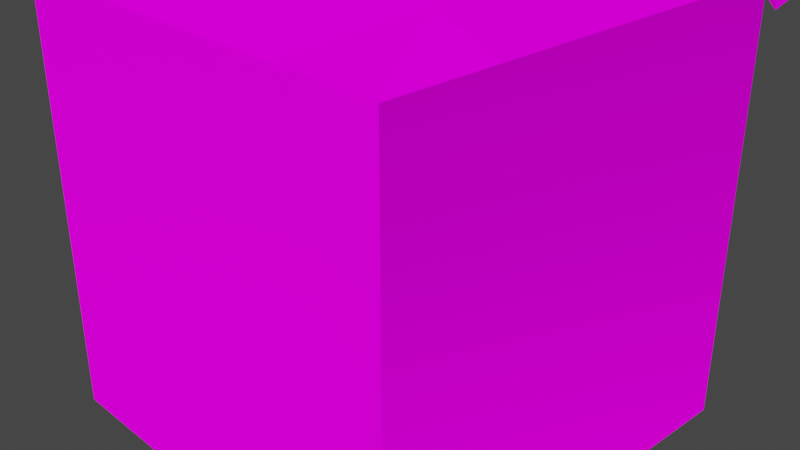 # Source: server_cosmetics_santa_hat.blend  (saved by Blender 2.93.21; exported with 4.5.12 LTS)
import bpy
from mathutils import Matrix  # noqa: F401  (used for matrix-valued properties, if any)

bpy.ops.wm.read_factory_settings(use_empty=True)
scene = bpy.context.scene
scene.name = 'Scene'

# ---- collections
col_collection = bpy.data.collections.new('Collection'); scene.collection.children.link(col_collection)

# ---- images (referenced by path relative to the original .blend; pixels are not part of the script)
import os
ASSET_DIR = os.environ.get("B2B_ASSET_DIR", "")  # directory of the original .blend (textures are referenced by path, not embedded)
HERE = os.path.dirname(os.path.abspath(__file__))  # packed textures are extracted next to this script under _unpacked/

def load_image(name, relpath, width, height, colorspace="sRGB"):
    """Load a texture the original file referenced (path relative to the .blend, or extracted next to this script)."""
    p = next((c for c in (os.path.join(HERE, relpath), os.path.join(ASSET_DIR, relpath)) if relpath and os.path.exists(c)), "")
    if p:
        img = bpy.data.images.load(p, check_existing=True)
        img.name = name
    else:  # same state as the original file: an image datablock whose file is absent (Cycles renders it pink)
        img = bpy.data.images.new(name, width, height)
        img.source = "FILE"
        img.filepath = "//" + (relpath or name)
    img.colorspace_settings.name = colorspace
    return img
img_server_cosmetics_santa_hat_png = load_image('server_cosmetics_santa_hat.png', 'server_cosmetics_santa_hat.png', 1024, 1024, 'sRGB')

# ---- materials (node trees are filled in below, after node groups)
mat_material = bpy.data.materials.new('Material')
mat_material.alpha_threshold = 0.0
mat_material.line_color = (0.0, 0.0, 0.0, 1.0)

# ---- material node trees
mat_material.use_nodes = True; mat_material.node_tree.nodes.clear()
_N = mat_material.node_tree.nodes; _L = mat_material.node_tree.links
n0 = _N.new('ShaderNodeOutputMaterial'); n0.name = 'Material Output'; n0.location = (300, 300)
n0.target = 'CYCLES'
n1 = _N.new('ShaderNodeBsdfDiffuse'); n1.name = 'Diffuse BSDF'; n1.location = (10, 300)
n1.inputs[1].default_value = 1.0
n2 = _N.new('ShaderNodeTexImage'); n2.name = 'Image Texture'; n2.location = (-280, 280)
n2.image = img_server_cosmetics_santa_hat_png
n2.interpolation = 'Closest'
n3 = _N.new('ShaderNodeOutputMaterial'); n3.name = 'Material Output.001'; n3.location = (0, 0)
n3.target = 'EEVEE'
n4 = _N.new('ShaderNodeMixShader'); n4.name = 'Mix Shader'; n4.location = (0, 0)
n4.label = 'Disable Shadow'
n4.hide = True
n5 = _N.new('ShaderNodeLightPath'); n5.name = 'Light Path'; n5.location = (0, 0)
n5.hide = True
n6 = _N.new('ShaderNodeBsdfTransparent'); n6.name = 'Transparent BSDF'; n6.location = (0, 0)
n6.hide = True
_L.new(n1.outputs[0], n0.inputs[0])
_L.new(n2.outputs[0], n1.inputs[0])
_L.new(n1.outputs[0], n4.inputs[1])
_L.new(n4.outputs[0], n3.inputs[0])
_L.new(n5.outputs[1], n4.inputs[0])
_L.new(n6.outputs[0], n4.inputs[2])
n0.is_active_output = True

# ---- world
world_world = bpy.data.worlds.new('World'); scene.world = world_world
world_world.color = (0.05088, 0.05088, 0.05088)
world_world.use_sun_shadow = False
world_world.sun_shadow_jitter_overblur = 0.0

# ---- cameras
cam_camera = bpy.data.cameras.new('Camera')
cam_camera.clip_end = 100.0
cam_camera.ortho_scale = 7.314

# ---- meshes
me_cube = bpy.data.meshes.new('Cube')
me_cube.from_pydata([(2.5, -2.541, -2.384), (2.5, -2.541, 2.616), (2.5, 2.459, -2.384), (2.5, 2.459, 2.616), (-2.5, -2.541, -2.384), (-2.5, -2.541, 2.616), (-2.5, 2.459, -2.384), (-2.5, 2.459, 2.616), (1.742, -0.08716, 2.854), (-1.758, -0.06484, 2.865), (-4.008e-07, 7.459, 2.616), (-2.463e-07, 5.692, 2.616), (-1.768, 7.459, 2.616), (1.768, 7.459, 2.616), (-5.554e-07, 9.227, 2.616), (-2.463e-07, 5.692, 2.616), (-2.463e-07, 7.459, 0.8484), (-5.554e-07, 7.459, 4.384), (-5.554e-07, 9.227, 2.616), (1.768, 7.459, 2.616), (-1.718e-07, 7.459, 0.8484), (-6.299e-07, 7.459, 4.384), (-1.768, 7.459, 2.616), (-2.5, 1.209, 2.616), (-1.25, -2.541, 2.616), (1.25, 2.459, 2.616), (2.5, -1.291, 2.616), (-2.5, -1.291, 2.616), (1.25, -2.541, 2.616), (-1.25, 2.459, 2.616), (2.5, 1.209, 2.616), (1.75, -1.291, 2.894), (-1.75, -1.291, 2.894), (-1.75, 1.209, 2.894), (1.75, 1.209, 2.894), (-1.543, 2.558, 2.755), (1.56, 2.538, 2.745)], [], [(12, 14, 13, 11), (29, 25, 34, 33), (30, 2, 0, 26), (34, 25, 3), (28, 0, 4, 24), (29, 6, 2, 25), (2, 6, 4, 0), (35, 36, 8, 9), (33, 34, 31, 32), (18, 16, 15, 17), (24, 32, 31, 28), (22, 20, 19, 21), (1, 28, 31), (23, 33, 32, 27), (5, 27, 32), (33, 23, 7), (28, 1, 5), (23, 5, 27), (35, 10, 36), (27, 4, 6, 23), (25, 2, 3), (6, 29, 7), (23, 6, 7), (4, 27, 5), (34, 3, 30), (26, 0, 1), (2, 30, 3), (24, 4, 5), (0, 28, 1), (1, 31, 26), (5, 32, 24), (33, 7, 29), (28, 5, 24), (23, 7, 5), (34, 30, 26, 31)])
_uv = me_cube.uv_layers.new(name='UVMap')
_uv.uv.foreach_set('vector', [0.7812, 0.5625, 0.9688, 0.5625, 0.9688, 0.9375, 0.7812, 0.9375, 0.4375, 0.5, 0.3125, 0.5, 0.2812, 0.625, 0.4688, 0.625, 0.6875, 0.5, 0.75, 0.0, 0.5, 0.0, 0.5625, 0.5, 0.2812, 0.625, 0.3125, 0.5, 0.25, 0.5, 0.4375, 0.5, 0.5, 0.0, 0.25, 0.0, 0.3125, 0.5, 0.9375, 0.5, 1.0, 0.0, 0.75, 0.0, 0.8125, 0.5, 0.5, 1.0, 0.75, 1.0, 0.75, 0.5, 0.5, 0.5, 0.03125, 0.75, 0.2188, 0.75, 0.2188, 0.5, 0.03125, 0.5, 0.4688, 0.625, 0.2812, 0.625, 0.2812, 0.875, 0.4688, 0.875, 0.7812, 0.5625, 0.7812, 0.9375, 0.9688, 0.9375, 0.9688, 0.5625, 0.4688, 1.0, 0.4688, 0.875, 0.2812, 0.875, 0.3125, 1.0, 0.7812, 0.5625, 0.9688, 0.5625, 0.9688, 0.9375, 0.7812, 0.9375, 0.25, 1.0, 0.3125, 1.0, 0.2812, 0.875, 0.5, 0.625, 0.4688, 0.625, 0.4688, 0.875, 0.5, 0.875, 0.5, 1.0, 0.5, 0.875, 0.4688, 0.875, 0.4688, 0.625, 0.5, 0.625, 0.5, 0.5, 0.0, 0.0, 0.0, 0.0, 0.0, 0.0, 0.0, 0.0, 0.0, 0.0, 0.0, 0.0, 0.03125, 0.5, 0.125, 1.0, 0.2188, 0.5, 0.1875, 0.5, 0.25, 0.0, 0.0, 0.0, 0.0625, 0.5, 0.8125, 0.5, 0.75, 0.0, 0.75, 0.5, 1.0, 0.0, 0.9375, 0.5, 1.0, 0.5, 0.0625, 0.5, 0.0, 0.0, 0.0, 0.5, 0.25, 0.0, 0.1875, 0.5, 0.25, 0.5, 0.2812, 0.625, 0.25, 0.5, 0.25, 0.625, 0.5625, 0.5, 0.5, 0.0, 0.5, 0.5, 0.75, 0.0, 0.6875, 0.5, 0.75, 0.5, 0.3125, 0.5, 0.25, 0.0, 0.25, 0.5, 0.5, 0.0, 0.4375, 0.5, 0.5, 0.5, 0.25, 1.0, 0.2812, 0.875, 0.25, 0.875, 0.5, 1.0, 0.4688, 0.875, 0.4688, 1.0, 0.4688, 0.625, 0.5, 0.5, 0.4375, 0.5, 0.0, 0.0, 0.0, 0.0, 0.0, 0.0, 0.0, 0.0, 0.0, 0.0, 0.0, 0.0, 0.2812, 0.625, 0.25, 0.625, 0.25, 0.875, 0.2812, 0.875])
me_cube.materials.append(mat_material)
me_cube.use_remesh_preserve_volume = False
me_cube.use_remesh_preserve_attributes = False
me_cube.use_mirror_vertex_groups = False
me_cube.use_paint_bone_selection = False
me_cube.use_paint_mask = True
me_cube.update()
me_cube.normals_split_custom_set([tuple(v) for v in zip(*[iter([-0.5292, 0.1504, -0.835, -0.5292, 0.1504, -0.835, -0.5292, 0.1504, -0.835, -0.5292, 0.1505, -0.835, -0.678, -0.07991, -0.7307, -0.6798, -0.09732, -0.7269, -0.68, -0.09871, -0.7266, -0.6781, -0.08128, -0.7304, -0.7216, 0.4378, 0.5362, -0.7216, 0.4378, 0.5362, -0.7216, 0.4378, 0.5363, -0.7216, 0.4378, 0.5362, -0.8462, 0.1319, -0.5163, -0.8458, 0.1333, -0.5166, -0.84, 0.1523, -0.5208, 0.4462, 0.8864, -0.1232, 0.4462, 0.8864, -0.1231, 0.4462, 0.8864, -0.1231, 0.4462, 0.8864, -0.1231, -0.4462, -0.8864, 0.1231, -0.4462, -0.8864, 0.1231, -0.4462, -0.8864, 0.1231, -0.4462, -0.8864, 0.1231, 0.5292, -0.1505, 0.835, 0.5292, -0.1504, 0.835, 0.5292, -0.1504, 0.835, 0.5292, -0.1504, 0.835, -0.621, 0.09532, -0.778, -0.621, 0.09522, -0.778, -0.621, 0.0953, -0.778, -0.621, 0.09529, -0.778, -0.5292, 0.1504, -0.835, -0.5292, 0.1504, -0.835, -0.5292, 0.1504, -0.835, -0.5292, 0.1505, -0.835, -0.7216, 0.4378, 0.5362, -0.7216, 0.4378, 0.5363, -0.7216, 0.4378, 0.5362, -0.7216, 0.4378, 0.5363, -0.2468, 0.3065, -0.9193, -0.2458, 0.3089, -0.9188, -0.2434, 0.3143, -0.9176, -0.2429, 0.3155, -0.9173, -0.4462, -0.8864, 0.1232, -0.4462, -0.8864, 0.1231, -0.4462, -0.8864, 0.1232, -0.4462, -0.8864, 0.1231, -0.563, 0.3415, -0.7526, -0.5561, 0.3625, -0.7479, -0.5584, 0.3559, -0.7494, -0.2794, -0.1887, -0.9414, -0.2794, -0.1887, -0.9414, -0.2794, -0.1888, -0.9414, -0.2794, -0.1887, -0.9414, -0.4746, 0.2568, -0.8419, -0.4682, 0.2756, -0.8396, -0.4702, 0.2699, -0.8403, -0.6984, -0.2747, -0.6609, -0.6967, -0.2805, -0.6602, -0.7034, -0.257, -0.6627, 0.0, -1.0, 0.0, 0.0, -1.0, 0.0, 0.0, -1.0, 0.0, -0.5292, -0.1504, -0.835, -0.5293, -0.1503, -0.835, 0.5292, 0.1504, -0.835, -0.5391, 0.1282, -0.8324, -0.5395, 0.1268, -0.8324, -0.5389, 0.1291, -0.8324, 0.7216, -0.4378, -0.5362, 0.7216, -0.4378, -0.5362, 0.7216, -0.4379, -0.5362, 0.7216, -0.4378, -0.5363, -0.4462, -0.8864, 0.1231, -0.4462, -0.8864, 0.1231, -0.4462, -0.8864, 0.1231, -0.4462, -0.8864, 0.1231, -0.4462, -0.8864, 0.1232, -0.4462, -0.8864, 0.1231, 0.7216, -0.4378, -0.5362, 0.7216, -0.4378, -0.5362, 0.7216, -0.4378, -0.5363, 0.7216, -0.4378, -0.5363, 0.7216, -0.4378, -0.5363, 0.7216, -0.4377, -0.5363, -0.5656, -0.02259, -0.8243, -0.5648, -0.03034, -0.8246, -0.5665, -0.005957, -0.824, -0.7216, 0.4378, 0.5363, -0.7216, 0.4378, 0.5363, -0.7216, 0.4378, 0.5362, -0.7216, 0.4377, 0.5363, -0.7216, 0.4378, 0.5362, -0.7216, 0.4378, 0.5363, 0.4462, 0.8864, -0.1231, 0.4462, 0.8864, -0.1231, 0.4462, 0.8864, -0.1231, 0.4462, 0.8864, -0.1231, 0.4462, 0.8864, -0.1231, 0.4462, 0.8864, -0.1231, -0.2782, 0.5502, -0.7873, -0.2611, 0.5495, -0.7937, -0.2785, 0.5502, -0.7872, -0.1121, -0.008916, -0.9937, -0.1178, -0.006054, -0.993, -0.1061, -0.01174, -0.9943, -0.3946, -0.03054, -0.9183, -0.3924, -0.02558, -0.9195, -0.3873, -0.01495, -0.9218, 0.0, 1.0, 0.0, 0.0, 1.0, 0.0, 0.0, 1.0, 0.0, 0.5292, 0.1504, -0.835, -0.5292, -0.1504, -0.835, -0.5293, -0.1503, -0.835, -0.7168, 0.4087, -0.5649, -0.7168, 0.4087, -0.5649, -0.7168, 0.4087, -0.5649, -0.7168, 0.4087, -0.5649])] * 3)])
arm_hat = bpy.data.armatures.new('Hat')  # bones are not reproduced

# ---- objects
ob_cube = bpy.data.objects.new('Cube', me_cube)
ob_camera = bpy.data.objects.new('Camera', cam_camera)
ob_armature = bpy.data.objects.new('Armature', arm_hat)

# ---- transforms, parenting, visibility, modifiers, constraints
ob_cube.parent = ob_armature
ob_cube.location = (0.0, 0.0, 0.0)
ob_cube.lock_rotations_4d = False
ob_cube.empty_display_type = 'ARROWS'
ob_cube.visible_shadow = False
ob_cube.lineart.crease_threshold = 0.0
_vg = ob_cube.vertex_groups.new(name='Tail')
_vg.add([8, 9, 35, 36], 1.0, 'REPLACE')
_vg = ob_cube.vertex_groups.new(name='Bauble')
_vg.add([10, 11, 12, 13, 14, 15, 16, 17, 18, 19, 20, 21, 22, 35, 36], 1.0, 'REPLACE')
_vg = ob_cube.vertex_groups.new(name='Head')
_vg.add([0, 1, 2, 3, 4, 5, 6, 7, 23, 24, 25, 26, 27, 28, 29, 30, 31, 32, 33, 34], 1.0, 'REPLACE')
_m = ob_cube.modifiers.new('Armature', 'ARMATURE')
_m = ob_cube.modifiers.new('Armature.001', 'ARMATURE')
_m.object = ob_armature
ob_camera.location = (7.359, -6.926, 4.958)
ob_camera.rotation_euler = (1.109, 0.0, 0.8149)
ob_camera.lock_rotations_4d = False
ob_camera.empty_display_type = 'ARROWS'
ob_camera.color = (0.0, 0.0, 0.0, 0.0)
ob_camera.display_type = 'WIRE'
ob_camera.lineart.crease_threshold = 0.0
ob_armature.location = (0.0, 0.0, 0.0)
ob_armature.scale = (0.95, 0.95, 0.95)
ob_armature.show_in_front = True

# ---- collection membership
col_collection.objects.link(ob_cube)
col_collection.objects.link(ob_camera)
col_collection.objects.link(ob_armature)

# ---- scene / render settings (as saved in the file)
scene.camera = ob_camera
scene.frame_start = 1; scene.frame_end = 23; scene.frame_set(23)
scene.render.engine = 'BLENDER_EEVEE_NEXT'
scene.render.fps = 40
scene.cycles.use_denoising = False
scene.cycles.samples = 128
scene.cycles.sampling_pattern = 'TABULATED_SOBOL'
scene.cycles.use_adaptive_sampling = False
scene.cycles.use_light_tree = False
scene.view_settings.view_transform = 'Filmic'
bpy.context.view_layer.update()

# ---- added for rendering (the .blend has no usable light): sun
light_auto_sun = bpy.data.lights.new('AutoSun', 'SUN')
light_auto_sun.energy = 3.0
light_auto_sun.angle = 0.0523599
ob_auto_sun = bpy.data.objects.new('AutoSun', light_auto_sun)
scene.collection.objects.link(ob_auto_sun)
ob_auto_sun.rotation_euler = (0.872665, 0.174533, 0.523599)
bpy.context.view_layer.update()
